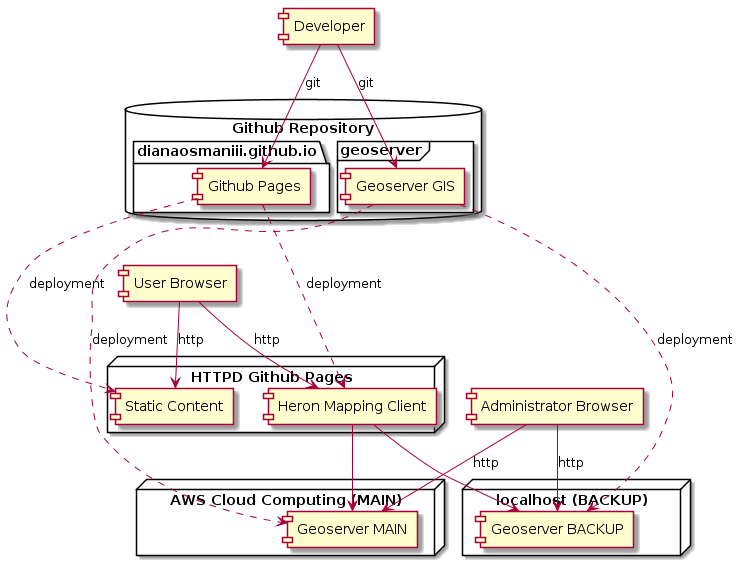

The diagram above was rendered by PlantUML. Its source (embedded in the PNG):
@startuml

node "AWS Cloud Computing (MAIN)" {
  [Geoserver MAIN]
}

node "localhost (BACKUP)" {
  [Geoserver BACKUP]
}

node "HTTPD Github Pages" {
  [Static Content]
  [Heron Mapping Client]
}


database "Github Repository" {
  folder "dianaosmaniii.github.io" {
	  [Github Pages]
  }
  frame "geoserver" {
	  [Geoserver GIS]
  }
}

[User Browser] --> [Heron Mapping Client] : http
[User Browser] --> [Static Content] : http
[Heron Mapping Client] --> [Geoserver MAIN]
[Heron Mapping Client] --> [Geoserver BACKUP]

[Developer] --> [Geoserver GIS] : git
[Developer] --> [Github Pages] : git

[Administrator Browser] --> [Geoserver MAIN] : http
[Administrator Browser] --> [Geoserver BACKUP] : http

[Geoserver GIS] ...> [Geoserver MAIN] : deployment
[Geoserver GIS] ...> [Geoserver BACKUP] : deployment
[Github Pages] ...> [Static Content] : deployment
[Github Pages] ...> [Heron Mapping Client] : deployment

@enduml